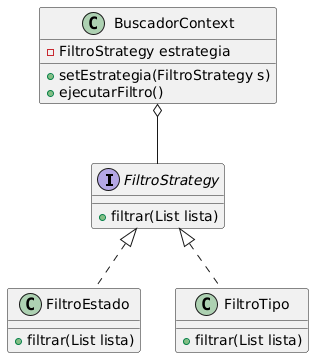

The diagram above was rendered by PlantUML. Its source (embedded in the PNG):
@startuml
interface FiltroStrategy {
    + filtrar(List lista)
}

class FiltroEstado implements FiltroStrategy {
    + filtrar(List lista)
}

class FiltroTipo implements FiltroStrategy {
    + filtrar(List lista)
}

class BuscadorContext {
    - FiltroStrategy estrategia
    + setEstrategia(FiltroStrategy s)
    + ejecutarFiltro()
}

BuscadorContext o-- FiltroStrategy
@enduml